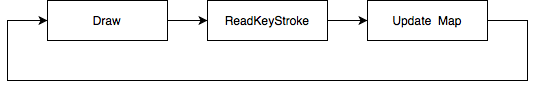

The diagram above was exported from draw.io. Its source (the exported page's mxGraphModel, read from the mxfile embedded in the PNG):
<mxGraphModel dx="1012" dy="554" grid="1" gridSize="10" guides="1" tooltips="1" connect="1" arrows="1" fold="1" page="1" pageScale="1" pageWidth="827" pageHeight="1169" math="0" shadow="0">
  <root>
    <mxCell id="WIyWlLk6GJQsqaUBKTNV-0" />
    <mxCell id="WIyWlLk6GJQsqaUBKTNV-1" parent="WIyWlLk6GJQsqaUBKTNV-0" />
    <mxCell id="Gv2y1yM6AVl-5vQEjDIy-0" value="Draw" style="rounded=0;whiteSpace=wrap;html=1;" vertex="1" parent="WIyWlLk6GJQsqaUBKTNV-1">
      <mxGeometry x="80" y="160" width="120" height="40" as="geometry" />
    </mxCell>
    <mxCell id="Gv2y1yM6AVl-5vQEjDIy-1" value="ReadKeyStroke" style="rounded=0;whiteSpace=wrap;html=1;" vertex="1" parent="WIyWlLk6GJQsqaUBKTNV-1">
      <mxGeometry x="240" y="160" width="120" height="40" as="geometry" />
    </mxCell>
    <mxCell id="Gv2y1yM6AVl-5vQEjDIy-2" value="Update &amp;nbsp;Map" style="rounded=0;whiteSpace=wrap;html=1;" vertex="1" parent="WIyWlLk6GJQsqaUBKTNV-1">
      <mxGeometry x="400" y="160" width="120" height="40" as="geometry" />
    </mxCell>
    <mxCell id="Gv2y1yM6AVl-5vQEjDIy-3" value="" style="endArrow=classic;html=1;rounded=0;exitX=1;exitY=0.5;exitDx=0;exitDy=0;entryX=0;entryY=0.5;entryDx=0;entryDy=0;" edge="1" parent="WIyWlLk6GJQsqaUBKTNV-1" source="Gv2y1yM6AVl-5vQEjDIy-0" target="Gv2y1yM6AVl-5vQEjDIy-1">
      <mxGeometry width="50" height="50" relative="1" as="geometry">
        <mxPoint x="380" y="310" as="sourcePoint" />
        <mxPoint x="430" y="260" as="targetPoint" />
      </mxGeometry>
    </mxCell>
    <mxCell id="Gv2y1yM6AVl-5vQEjDIy-4" value="" style="endArrow=classic;html=1;rounded=0;entryX=0;entryY=0.5;entryDx=0;entryDy=0;exitX=1;exitY=0.5;exitDx=0;exitDy=0;" edge="1" parent="WIyWlLk6GJQsqaUBKTNV-1" source="Gv2y1yM6AVl-5vQEjDIy-1" target="Gv2y1yM6AVl-5vQEjDIy-2">
      <mxGeometry width="50" height="50" relative="1" as="geometry">
        <mxPoint x="380" y="200" as="sourcePoint" />
        <mxPoint x="250" y="190" as="targetPoint" />
      </mxGeometry>
    </mxCell>
    <mxCell id="Gv2y1yM6AVl-5vQEjDIy-5" value="" style="endArrow=classic;html=1;rounded=0;entryX=0;entryY=0.5;entryDx=0;entryDy=0;exitX=1;exitY=0.5;exitDx=0;exitDy=0;" edge="1" parent="WIyWlLk6GJQsqaUBKTNV-1" source="Gv2y1yM6AVl-5vQEjDIy-2" target="Gv2y1yM6AVl-5vQEjDIy-0">
      <mxGeometry width="50" height="50" relative="1" as="geometry">
        <mxPoint x="600" y="230" as="sourcePoint" />
        <mxPoint x="260" y="200" as="targetPoint" />
        <Array as="points">
          <mxPoint x="560" y="180" />
          <mxPoint x="560" y="240" />
          <mxPoint x="40" y="240" />
          <mxPoint x="40" y="180" />
        </Array>
      </mxGeometry>
    </mxCell>
  </root>
</mxGraphModel>